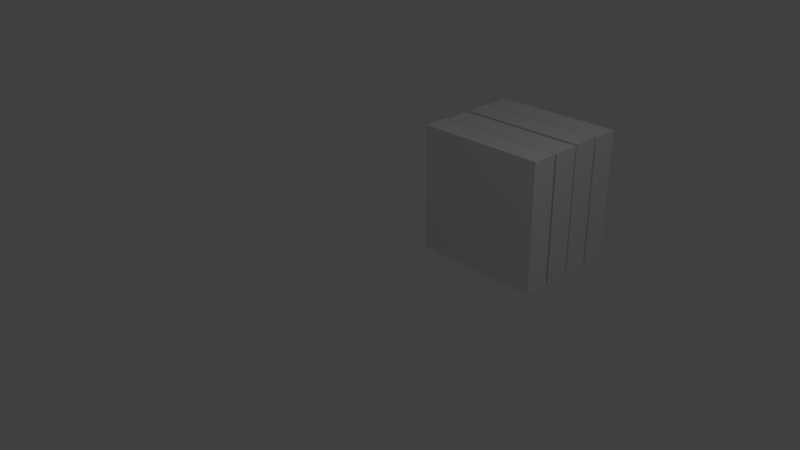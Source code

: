 # Source: t4.blend  (saved by Blender 2.67.0; exported with 4.5.12 LTS)
import bpy
from mathutils import Matrix  # noqa: F401  (used for matrix-valued properties, if any)

bpy.ops.wm.read_factory_settings(use_empty=True)
scene = bpy.context.scene
scene.name = 'Scene'

# ---- collections
col_collection_1 = bpy.data.collections.new('Collection 1'); scene.collection.children.link(col_collection_1)

# ---- materials (node trees are filled in below, after node groups)
mat_material = bpy.data.materials.new('Material')
mat_material.alpha_threshold = 0.0
mat_material.use_transparent_shadow = False
mat_material.roughness = 0.5
mat_material.line_color = (0.0, 0.0, 0.0, 1.0)

# ---- material node trees

# ---- world
world_world = bpy.data.worlds.new('World'); scene.world = world_world
world_world.color = (0.05088, 0.05088, 0.05088)
world_world.use_sun_shadow = False
world_world.sun_shadow_jitter_overblur = 0.0
world_world.cycles.sampling_method = 'MANUAL'
world_world.cycles.sample_map_resolution = 256

# ---- cameras
cam_camera = bpy.data.cameras.new('Camera')
cam_camera.clip_end = 100.0
cam_camera.lens = 35.0
cam_camera.sensor_width = 32.0
cam_camera.sensor_height = 18.0
cam_camera.ortho_scale = 7.314
cam_camera.dof.focus_distance = 0.0
cam_camera.dof.aperture_fstop = 128.0

# ---- lights
light_lamp = bpy.data.lights.new('Lamp', 'POINT')
light_lamp.transmission_factor = 0.0
light_lamp.cutoff_distance = 30.0
light_lamp.energy = 100.0
light_lamp.shadow_buffer_clip_start = 1.001
light_lamp.shadow_soft_size = 0.1
light_lamp.shadow_maximum_resolution = 0.006
light_lamp.use_absolute_resolution = True
light_lamp.cycles.use_multiple_importance_sampling = False

# ---- meshes
me_cube = bpy.data.meshes.new('Cube')
me_cube.from_pydata([(1.0, -2.384e-07, -1.0), (1.0, 2.384e-07, 1.0), (-1.0, 2.384e-07, 1.0), (-1.0, -2.384e-07, -1.0), (0.9, 0.4454, -0.9), (0.9, 0.4454, 0.9), (-0.9, 0.4454, 0.9), (-0.9, 0.4454, -0.9), (0.9, 0.4104, -0.9), (0.9, 0.4104, 0.9), (-0.9, 0.4104, 0.9), (-0.9, 0.4104, -0.9), (-1.0, 0.4111, -1.0), (-1.0, 0.4111, 1.0), (1.0, 0.4111, 1.0), (1.0, 0.4111, -1.0), (1.006, 0.4446, -1.012), (1.006, 0.4446, 0.9883), (-0.9945, 0.4446, 0.9883), (-0.9945, 0.4446, -1.012), (0.9055, 0.8899, -0.9117), (0.9055, 0.8899, 0.8883), (-0.8945, 0.8899, 0.8883), (-0.8945, 0.8899, -0.9117), (0.9055, 0.855, -0.9117), (0.9055, 0.855, 0.8883), (-0.8945, 0.855, 0.8883), (-0.8945, 0.855, -0.9117), (-0.9945, 0.8557, -1.012), (-0.9945, 0.8557, 0.9883), (1.006, 0.8557, 0.9883), (1.006, 0.8557, -1.012), (1.0, 0.8893, -1.0), (1.0, 0.8893, 1.0), (-1.0, 0.8893, 1.0), (-1.0, 0.8893, -1.0), (0.9, 1.335, -0.9), (0.9, 1.335, 0.9), (-0.9, 1.335, 0.9), (-0.9, 1.335, -0.9), (0.9, 1.3, -0.9), (0.9, 1.3, 0.9), (-0.9, 1.3, 0.9), (-0.9, 1.3, -0.9), (-1.0, 1.3, -1.0), (-1.0, 1.3, 1.0), (1.0, 1.3, 1.0), (1.0, 1.3, -1.0), (1.006, 1.334, -1.012), (1.006, 1.334, 0.9883), (-0.9945, 1.334, 0.9883), (-0.9945, 1.334, -1.012), (0.9055, 1.779, -0.9117), (0.9055, 1.779, 0.8883), (-0.8945, 1.779, 0.8883), (-0.8945, 1.779, -0.9117), (0.9055, 1.744, -0.9117), (0.9055, 1.744, 0.8883), (-0.8945, 1.744, 0.8883), (-0.8945, 1.744, -0.9117), (-0.9945, 1.745, -1.012), (-0.9945, 1.745, 0.9883), (1.006, 1.745, 0.9883), (1.006, 1.745, -1.012)], [], [(0, 1, 2, 3), (8, 4, 5, 9), (9, 5, 6, 10), (10, 6, 7, 11), (15, 0, 3, 12), (15, 8, 9, 14), (14, 9, 10, 13), (13, 10, 11, 12), (4, 8, 11, 7), (8, 15, 12, 11), (1, 14, 13, 2), (0, 15, 14, 1), (2, 13, 12, 3), (24, 20, 21, 25), (25, 21, 22, 26), (26, 22, 23, 27), (31, 16, 19, 28), (31, 24, 25, 30), (30, 25, 26, 29), (29, 26, 27, 28), (20, 24, 27, 23), (24, 31, 28, 27), (17, 30, 29, 18), (16, 31, 30, 17), (18, 29, 28, 19), (4, 7, 6, 5), (19, 16, 17, 18), (40, 36, 37, 41), (41, 37, 38, 42), (42, 38, 39, 43), (47, 32, 35, 44), (47, 40, 41, 46), (46, 41, 42, 45), (45, 42, 43, 44), (36, 40, 43, 39), (40, 47, 44, 43), (33, 46, 45, 34), (32, 47, 46, 33), (34, 45, 44, 35), (52, 55, 54, 53), (56, 52, 53, 57), (57, 53, 54, 58), (58, 54, 55, 59), (63, 48, 51, 60), (63, 56, 57, 62), (62, 57, 58, 61), (61, 58, 59, 60), (52, 56, 59, 55), (56, 63, 60, 59), (49, 62, 61, 50), (48, 63, 62, 49), (50, 61, 60, 51), (36, 39, 38, 37), (51, 48, 49, 50), (20, 23, 22, 21), (35, 32, 33, 34)])
_uv = me_cube.uv_layers.new(name='UVMap')
_uv.uv.foreach_set('vector', [0.1651, 0.0016, 0.0016, 0.0016, 0.0016, 0.1651, 0.1651, 0.1651, 0.9984, 0.1683, 0.9599, 0.1683, 0.9599, 0.3317, 0.9984, 0.3317, 0.6651, 0.9567, 0.6651, 0.9183, 0.5016, 0.9183, 0.5016, 0.9567, 0.9567, 0.3349, 0.9183, 0.3349, 0.9183, 0.4984, 0.9567, 0.4984, 0.4984, 0.1683, 0.3349, 0.1683, 0.3349, 0.3317, 0.4984, 0.3317, 0.1651, 0.9151, 0.1651, 0.8766, 0.0016, 0.8766, 0.0016, 0.9151, 0.9567, 0.1683, 0.9183, 0.1683, 0.9183, 0.3317, 0.9567, 0.3317, 0.3317, 0.9151, 0.3317, 0.8766, 0.1683, 0.8766, 0.1683, 0.9151, 0.9567, 0.6683, 0.9183, 0.6683, 0.9183, 0.8317, 0.9567, 0.8317, 0.6651, 0.8734, 0.6651, 0.8349, 0.5016, 0.8349, 0.5016, 0.8734, 0.3317, 0.5016, 0.1683, 0.5016, 0.1683, 0.6651, 0.3317, 0.6651, 0.1651, 0.5016, 0.0016, 0.5016, 0.0016, 0.6651, 0.1651, 0.6651, 0.6651, 0.1683, 0.5016, 0.1683, 0.5016, 0.3317, 0.6651, 0.3317, 0.9151, 0.1683, 0.8766, 0.1683, 0.8766, 0.3317, 0.9151, 0.3317, 0.8317, 0.8734, 0.8317, 0.8349, 0.6683, 0.8349, 0.6683, 0.8734, 0.9151, 0.5016, 0.8766, 0.5016, 0.8766, 0.6651, 0.9151, 0.6651, 0.1651, 0.6683, 0.0016, 0.6683, 0.0016, 0.8317, 0.1651, 0.8317, 0.8317, 0.7901, 0.8317, 0.7516, 0.6683, 0.7516, 0.6683, 0.7901, 0.8734, 0.7099, 0.8349, 0.7099, 0.8349, 0.8734, 0.8734, 0.8734, 0.8317, 0.7484, 0.8317, 0.7099, 0.6683, 0.7099, 0.6683, 0.7484, 0.8734, 0.1683, 0.8349, 0.1683, 0.8349, 0.3317, 0.8734, 0.3317, 0.8317, 0.7067, 0.8317, 0.6683, 0.6683, 0.6683, 0.6683, 0.7067, 0.6651, 0.6683, 0.5016, 0.6683, 0.5016, 0.8317, 0.6651, 0.8317, 0.8317, 0.5016, 0.6683, 0.5016, 0.6683, 0.6651, 0.8317, 0.6651, 0.8317, 0.0016, 0.6683, 0.0016, 0.6683, 0.1651, 0.8317, 0.1651, 0.8317, 0.1683, 0.6683, 0.1683, 0.6683, 0.3317, 0.8317, 0.3317, 0.8317, 0.3349, 0.6683, 0.3349, 0.6683, 0.4984, 0.8317, 0.4984, 0.8734, 0.3349, 0.8349, 0.3349, 0.8349, 0.4984, 0.8734, 0.4984, 0.1651, 0.9567, 0.1651, 0.9183, 0.0016, 0.9183, 0.0016, 0.9567, 0.8734, 0.5433, 0.8349, 0.5433, 0.8349, 0.7067, 0.8734, 0.7067, 0.4984, 0.6683, 0.3349, 0.6683, 0.3349, 0.8317, 0.4984, 0.8317, 0.8317, 0.8317, 0.8317, 0.7933, 0.6683, 0.7933, 0.6683, 0.8317, 0.8734, 0.0016, 0.8349, 0.0016, 0.8349, 0.1651, 0.8734, 0.1651, 0.4984, 0.8734, 0.4984, 0.8349, 0.3349, 0.8349, 0.3349, 0.8734, 0.9151, 0.3349, 0.8766, 0.3349, 0.8766, 0.4984, 0.9151, 0.4984, 0.3317, 0.8734, 0.3317, 0.8349, 0.1683, 0.8349, 0.1683, 0.8734, 0.6651, 0.5016, 0.5016, 0.5016, 0.5016, 0.6651, 0.6651, 0.6651, 0.6651, 0.3349, 0.5016, 0.3349, 0.5016, 0.4984, 0.6651, 0.4984, 0.6651, 0.0016, 0.5016, 0.0016, 0.5016, 0.1651, 0.6651, 0.1651, 0.4984, 0.5016, 0.3349, 0.5016, 0.3349, 0.6651, 0.4984, 0.6651, 0.9151, 0.0016, 0.8766, 0.0016, 0.8766, 0.1651, 0.9151, 0.1651, 0.1651, 0.8734, 0.1651, 0.8349, 0.0016, 0.8349, 0.0016, 0.8734, 0.9151, 0.6683, 0.8766, 0.6683, 0.8766, 0.8317, 0.9151, 0.8317, 0.4984, 0.3349, 0.3349, 0.3349, 0.3349, 0.4984, 0.4984, 0.4984, 0.4984, 0.9151, 0.4984, 0.8766, 0.3349, 0.8766, 0.3349, 0.9151, 0.9567, 0.5016, 0.9183, 0.5016, 0.9183, 0.6651, 0.9567, 0.6651, 0.6651, 0.9151, 0.6651, 0.8766, 0.5016, 0.8766, 0.5016, 0.9151, 0.9567, 0.0016, 0.9183, 0.0016, 0.9183, 0.1651, 0.9567, 0.1651, 0.8317, 0.9151, 0.8317, 0.8766, 0.6683, 0.8766, 0.6683, 0.9151, 0.1651, 0.3349, 0.0016, 0.3349, 0.0016, 0.4984, 0.1651, 0.4984, 0.3317, 0.3349, 0.1683, 0.3349, 0.1683, 0.4984, 0.3317, 0.4984, 0.4984, 0.0016, 0.3349, 0.0016, 0.3349, 0.1651, 0.4984, 0.1651, 0.3317, 0.1683, 0.1683, 0.1683, 0.1683, 0.3317, 0.3317, 0.3317, 0.3317, 0.0016, 0.1683, 0.0016, 0.1683, 0.1651, 0.3317, 0.1651, 0.1651, 0.1683, 0.0016, 0.1683, 0.0016, 0.3317, 0.1651, 0.3317, 0.3317, 0.6683, 0.1683, 0.6683, 0.1683, 0.8317, 0.3317, 0.8317])
me_cube.materials.append(mat_material)
me_cube.use_remesh_preserve_volume = False
me_cube.use_remesh_preserve_attributes = False
me_cube.use_mirror_vertex_groups = False
me_cube.update()

# ---- objects
ob_cube = bpy.data.objects.new('Cube', me_cube)
ob_lamp = bpy.data.objects.new('Lamp', light_lamp)
ob_camera = bpy.data.objects.new('Camera', cam_camera)

# ---- transforms, parenting, visibility, modifiers, constraints
ob_cube.location = (5.96e-08, 1.951, 9.537e-07)
ob_cube.lock_rotations_4d = False
ob_cube.empty_display_type = 'ARROWS'
ob_cube.lineart.crease_threshold = 0.0
ob_lamp.location = (4.076, 1.005, 5.904)
ob_lamp.rotation_euler = (0.6503, 0.05522, 1.866)
ob_lamp.lock_rotations_4d = False
ob_lamp.empty_display_type = 'ARROWS'
ob_lamp.color = (0.0, 0.0, 0.0, 0.0)
ob_lamp.lineart.crease_threshold = 0.0
ob_camera.location = (7.481, -6.508, 5.344)
ob_camera.rotation_euler = (1.109, 0.01082, 0.8149)
ob_camera.lock_rotations_4d = False
ob_camera.empty_display_type = 'ARROWS'
ob_camera.color = (0.0, 0.0, 0.0, 0.0)
ob_camera.display_type = 'WIRE'
ob_camera.lineart.crease_threshold = 0.0

# ---- collection membership
col_collection_1.objects.link(ob_cube)
col_collection_1.objects.link(ob_lamp)
col_collection_1.objects.link(ob_camera)

# ---- scene / render settings (as saved in the file)
scene.camera = ob_camera
scene.frame_start = 1; scene.frame_end = 250; scene.frame_set(1)
scene.render.engine = 'BLENDER_EEVEE_NEXT'
scene.render.image_settings.color_mode = 'RGB'
scene.render.image_settings.compression = 90
scene.render.resolution_percentage = 50
scene.render.dither_intensity = 0.0
scene.cycles.use_denoising = False
scene.cycles.samples = 10
scene.cycles.sampling_pattern = 'TABULATED_SOBOL'
scene.cycles.light_sampling_threshold = 0.0
scene.cycles.use_adaptive_sampling = False
scene.cycles.use_light_tree = False
scene.cycles.blur_glossy = 0.0
scene.cycles.volume_bounces = 1
scene.cycles.pixel_filter_type = 'GAUSSIAN'
scene.cycles.sample_clamp_indirect = 0.0
scene.view_settings.view_transform = 'Standard'
bpy.context.view_layer.update()
